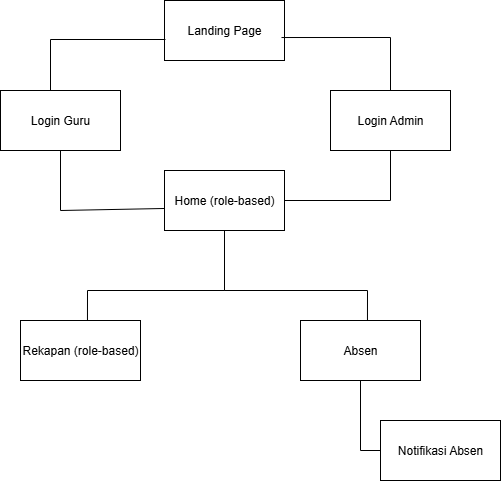

The diagram above was exported from draw.io. Its source (the exported page's mxGraphModel, read from the mxfile embedded in the PNG):
<mxGraphModel dx="1426" dy="785" grid="1" gridSize="10" guides="1" tooltips="1" connect="1" arrows="1" fold="1" page="1" pageScale="1" pageWidth="827" pageHeight="1169" math="0" shadow="0">
  <root>
    <mxCell id="0" />
    <mxCell id="1" parent="0" />
    <mxCell id="7DbL-GdWvpAbbmHXK1k6-1" value="Landing Page" style="rounded=0;whiteSpace=wrap;html=1;" vertex="1" parent="1">
      <mxGeometry x="354" y="70" width="120" height="60" as="geometry" />
    </mxCell>
    <mxCell id="7DbL-GdWvpAbbmHXK1k6-2" value="Login Guru" style="rounded=0;whiteSpace=wrap;html=1;" vertex="1" parent="1">
      <mxGeometry x="190" y="160" width="120" height="60" as="geometry" />
    </mxCell>
    <mxCell id="7DbL-GdWvpAbbmHXK1k6-3" value="Home (role-based)" style="rounded=0;whiteSpace=wrap;html=1;" vertex="1" parent="1">
      <mxGeometry x="354" y="240" width="120" height="60" as="geometry" />
    </mxCell>
    <mxCell id="7DbL-GdWvpAbbmHXK1k6-4" value="Rekapan (role-based)" style="rounded=0;whiteSpace=wrap;html=1;" vertex="1" parent="1">
      <mxGeometry x="210" y="390" width="120" height="60" as="geometry" />
    </mxCell>
    <mxCell id="7DbL-GdWvpAbbmHXK1k6-5" value="Login Admin" style="rounded=0;whiteSpace=wrap;html=1;" vertex="1" parent="1">
      <mxGeometry x="520" y="160" width="120" height="60" as="geometry" />
    </mxCell>
    <mxCell id="7DbL-GdWvpAbbmHXK1k6-8" value="Notifikasi Absen" style="rounded=0;whiteSpace=wrap;html=1;" vertex="1" parent="1">
      <mxGeometry x="570" y="490" width="120" height="60" as="geometry" />
    </mxCell>
    <mxCell id="7DbL-GdWvpAbbmHXK1k6-9" value="Absen" style="rounded=0;whiteSpace=wrap;html=1;" vertex="1" parent="1">
      <mxGeometry x="490" y="390" width="120" height="60" as="geometry" />
    </mxCell>
    <mxCell id="7DbL-GdWvpAbbmHXK1k6-10" value="" style="endArrow=none;html=1;rounded=0;entryX=0.008;entryY=0.65;entryDx=0;entryDy=0;entryPerimeter=0;" edge="1" parent="1" target="7DbL-GdWvpAbbmHXK1k6-1">
      <mxGeometry width="50" height="50" relative="1" as="geometry">
        <mxPoint x="240" y="160" as="sourcePoint" />
        <mxPoint x="330" y="90" as="targetPoint" />
        <Array as="points">
          <mxPoint x="240" y="109" />
        </Array>
      </mxGeometry>
    </mxCell>
    <mxCell id="7DbL-GdWvpAbbmHXK1k6-11" value="" style="endArrow=none;html=1;rounded=0;entryX=0.5;entryY=0;entryDx=0;entryDy=0;exitX=0.975;exitY=0.617;exitDx=0;exitDy=0;exitPerimeter=0;" edge="1" parent="1" source="7DbL-GdWvpAbbmHXK1k6-1" target="7DbL-GdWvpAbbmHXK1k6-5">
      <mxGeometry width="50" height="50" relative="1" as="geometry">
        <mxPoint x="540" y="160" as="sourcePoint" />
        <mxPoint x="655" y="109" as="targetPoint" />
        <Array as="points">
          <mxPoint x="580" y="107" />
        </Array>
      </mxGeometry>
    </mxCell>
    <mxCell id="7DbL-GdWvpAbbmHXK1k6-12" value="" style="endArrow=none;html=1;rounded=0;entryX=0.5;entryY=1;entryDx=0;entryDy=0;exitX=0;exitY=0.633;exitDx=0;exitDy=0;exitPerimeter=0;" edge="1" parent="1" source="7DbL-GdWvpAbbmHXK1k6-3" target="7DbL-GdWvpAbbmHXK1k6-2">
      <mxGeometry width="50" height="50" relative="1" as="geometry">
        <mxPoint x="350" y="280" as="sourcePoint" />
        <mxPoint x="365" y="119" as="targetPoint" />
        <Array as="points">
          <mxPoint x="250" y="280" />
        </Array>
      </mxGeometry>
    </mxCell>
    <mxCell id="7DbL-GdWvpAbbmHXK1k6-14" value="" style="endArrow=none;html=1;rounded=0;entryX=0.5;entryY=1;entryDx=0;entryDy=0;exitX=1;exitY=0.5;exitDx=0;exitDy=0;" edge="1" parent="1" source="7DbL-GdWvpAbbmHXK1k6-3" target="7DbL-GdWvpAbbmHXK1k6-5">
      <mxGeometry width="50" height="50" relative="1" as="geometry">
        <mxPoint x="495" y="247" as="sourcePoint" />
        <mxPoint x="604" y="300" as="targetPoint" />
        <Array as="points">
          <mxPoint x="580" y="270" />
        </Array>
      </mxGeometry>
    </mxCell>
    <mxCell id="7DbL-GdWvpAbbmHXK1k6-15" value="" style="endArrow=none;html=1;rounded=0;entryX=0.5;entryY=1;entryDx=0;entryDy=0;exitX=0.558;exitY=0;exitDx=0;exitDy=0;exitPerimeter=0;" edge="1" parent="1" source="7DbL-GdWvpAbbmHXK1k6-9" target="7DbL-GdWvpAbbmHXK1k6-3">
      <mxGeometry width="50" height="50" relative="1" as="geometry">
        <mxPoint x="308" y="360" as="sourcePoint" />
        <mxPoint x="414" y="310" as="targetPoint" />
        <Array as="points">
          <mxPoint x="557" y="360" />
          <mxPoint x="414" y="360" />
        </Array>
      </mxGeometry>
    </mxCell>
    <mxCell id="7DbL-GdWvpAbbmHXK1k6-18" value="" style="endArrow=none;html=1;rounded=0;entryX=0.5;entryY=1;entryDx=0;entryDy=0;exitX=0.558;exitY=0;exitDx=0;exitDy=0;exitPerimeter=0;" edge="1" parent="1" source="7DbL-GdWvpAbbmHXK1k6-4" target="7DbL-GdWvpAbbmHXK1k6-3">
      <mxGeometry width="50" height="50" relative="1" as="geometry">
        <mxPoint x="403" y="402" as="sourcePoint" />
        <mxPoint x="260" y="310" as="targetPoint" />
        <Array as="points">
          <mxPoint x="277" y="360" />
          <mxPoint x="414" y="360" />
        </Array>
      </mxGeometry>
    </mxCell>
    <mxCell id="7DbL-GdWvpAbbmHXK1k6-19" value="" style="endArrow=none;html=1;rounded=0;entryX=0.5;entryY=1;entryDx=0;entryDy=0;exitX=0;exitY=0.5;exitDx=0;exitDy=0;" edge="1" parent="1" source="7DbL-GdWvpAbbmHXK1k6-8" target="7DbL-GdWvpAbbmHXK1k6-9">
      <mxGeometry width="50" height="50" relative="1" as="geometry">
        <mxPoint x="390" y="520" as="sourcePoint" />
        <mxPoint x="496" y="470" as="targetPoint" />
        <Array as="points">
          <mxPoint x="550" y="520" />
        </Array>
      </mxGeometry>
    </mxCell>
  </root>
</mxGraphModel>